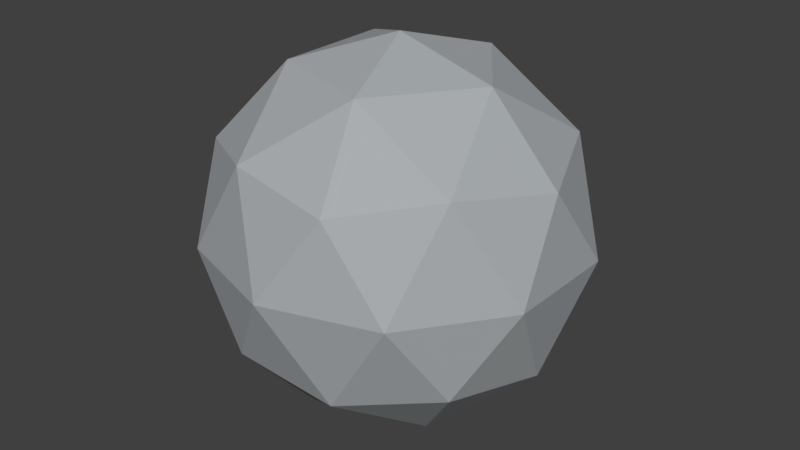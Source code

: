 # Source: World.blend  (saved by Blender 2.79.0; exported with 4.5.12 LTS)
import bpy
from mathutils import Matrix  # noqa: F401  (used for matrix-valued properties, if any)

bpy.ops.wm.read_factory_settings(use_empty=True)
scene = bpy.context.scene
scene.name = 'Scene'

# ---- collections
col_collection_1 = bpy.data.collections.new('Collection 1'); scene.collection.children.link(col_collection_1)

# ---- images (referenced by path relative to the original .blend; pixels are not part of the script)
import os
ASSET_DIR = os.environ.get("B2B_ASSET_DIR", "")  # directory of the original .blend (textures are referenced by path, not embedded)
HERE = os.path.dirname(os.path.abspath(__file__))  # packed textures are extracted next to this script under _unpacked/

def load_image(name, relpath, width, height, colorspace="sRGB"):
    """Load a texture the original file referenced (path relative to the .blend, or extracted next to this script)."""
    p = next((c for c in (os.path.join(HERE, relpath), os.path.join(ASSET_DIR, relpath)) if relpath and os.path.exists(c)), "")
    if p:
        img = bpy.data.images.load(p, check_existing=True)
        img.name = name
    else:  # same state as the original file: an image datablock whose file is absent (Cycles renders it pink)
        img = bpy.data.images.new(name, width, height)
        img.source = "FILE"
        img.filepath = "//" + (relpath or name)
    img.colorspace_settings.name = colorspace
    return img
img_mat_world_diffuse_color = load_image('MAT_World Diffuse Color', 'Materials/TEX_World.png', 1024, 1024, 'sRGB')

# ---- materials (node trees are filled in below, after node groups)
mat_mat_world = bpy.data.materials.new('MAT_World')
mat_mat_world.alpha_threshold = 0.0
mat_mat_world.diffuse_color = (0.3954, 0.4186, 0.4336, 1.0)
mat_mat_world.roughness = 0.5

# ---- material node trees
mat_mat_world.use_nodes = True; mat_mat_world.node_tree.nodes.clear()
_N = mat_mat_world.node_tree.nodes; _L = mat_mat_world.node_tree.links
n0 = _N.new('ShaderNodeOutputMaterial'); n0.name = 'Material Output'; n0.location = (300, 300)
n1 = _N.new('ShaderNodeBsdfDiffuse'); n1.name = 'Diffuse BSDF'; n1.location = (10, 300)
n1.inputs[0].default_value = (0.3954, 0.4186, 0.4336, 1.0)
n2 = _N.new('ShaderNodeTexImage'); n2.name = 'Image Texture.001'; n2.location = (0, 0)
n2.width = 140
n2.image = img_mat_world_diffuse_color
n3 = _N.new('ShaderNodeTexImage'); n3.name = 'Image Texture'; n3.location = (-216, 340)
n3.width = 100
n3.image = img_mat_world_diffuse_color
_L.new(n1.outputs[0], n0.inputs[0])
n0.is_active_output = True

# ---- world
world_world = bpy.data.worlds.new('World'); scene.world = world_world
world_world.color = (0.05088, 0.05088, 0.05088)
world_world.use_sun_shadow = False
world_world.sun_shadow_jitter_overblur = 0.0
world_world.cycles.sampling_method = 'MANUAL'

# ---- meshes
me_icosphere = bpy.data.meshes.new('Icosphere')
me_icosphere.from_pydata([(0.0, 0.0, -20.0), (14.47, -10.51, -8.944), (-5.528, -17.01, -8.944), (-17.89, 0.0, -8.944), (-5.528, 17.01, -8.944), (14.47, 10.51, -8.944), (5.528, -17.01, 8.944), (-14.47, -10.51, 8.944), (-14.47, 10.51, 8.944), (5.528, 17.01, 8.944), (17.89, 0.0, 8.944), (0.0, 0.0, 20.0), (-3.249, -10.0, -17.01), (8.506, -6.18, -17.01), (5.257, -16.18, -10.51), (17.01, 0.0, -10.51), (8.506, 6.18, -17.01), (-10.51, 0.0, -17.01), (-13.76, -10.0, -10.51), (-3.249, 10.0, -17.01), (-13.76, 10.0, -10.51), (5.257, 16.18, -10.51), (19.02, -6.18, 0.0), (19.02, 6.18, 0.0), (0.0, -20.0, 0.0), (11.76, -16.18, 0.0), (-19.02, -6.18, 0.0), (-11.76, -16.18, 0.0), (-11.76, 16.18, 0.0), (-19.02, 6.18, 0.0), (11.76, 16.18, 0.0), (0.0, 20.0, 0.0), (13.76, -10.0, 10.51), (-5.257, -16.18, 10.51), (-17.01, 0.0, 10.51), (-5.257, 16.18, 10.51), (13.76, 10.0, 10.51), (3.249, -10.0, 17.01), (10.51, 0.0, 17.01), (-8.506, -6.18, 17.01), (-8.506, 6.18, 17.01), (3.249, 10.0, 17.01)], [], [(0, 13, 12), (1, 13, 15), (0, 12, 17), (0, 17, 19), (0, 19, 16), (1, 15, 22), (2, 14, 24), (3, 18, 26), (4, 20, 28), (5, 21, 30), (1, 22, 25), (2, 24, 27), (3, 26, 29), (4, 28, 31), (5, 30, 23), (6, 32, 37), (7, 33, 39), (8, 34, 40), (9, 35, 41), (10, 36, 38), (38, 41, 11), (38, 36, 41), (36, 9, 41), (41, 40, 11), (41, 35, 40), (35, 8, 40), (40, 39, 11), (40, 34, 39), (34, 7, 39), (39, 37, 11), (39, 33, 37), (33, 6, 37), (37, 38, 11), (37, 32, 38), (32, 10, 38), (23, 36, 10), (23, 30, 36), (30, 9, 36), (31, 35, 9), (31, 28, 35), (28, 8, 35), (29, 34, 8), (29, 26, 34), (26, 7, 34), (27, 33, 7), (27, 24, 33), (24, 6, 33), (25, 32, 6), (25, 22, 32), (22, 10, 32), (30, 31, 9), (30, 21, 31), (21, 4, 31), (28, 29, 8), (28, 20, 29), (20, 3, 29), (26, 27, 7), (26, 18, 27), (18, 2, 27), (24, 25, 6), (24, 14, 25), (14, 1, 25), (22, 23, 10), (22, 15, 23), (15, 5, 23), (16, 21, 5), (16, 19, 21), (19, 4, 21), (19, 20, 4), (19, 17, 20), (17, 3, 20), (17, 18, 3), (17, 12, 18), (12, 2, 18), (15, 16, 5), (15, 13, 16), (13, 0, 16), (12, 14, 2), (12, 13, 14), (13, 1, 14)])
_uv = me_icosphere.uv_layers.new(name='UVMap')
_uv.uv.foreach_set('vector', [0.2453, 0.8405, 0.1928, 0.6833, 0.3185, 0.7152, 0.129, 0.5511, 0.1928, 0.6833, 0.05266, 0.6833, 0.2453, 0.8405, 0.3185, 0.7152, 0.3244, 0.905, 0.2453, 0.8405, 0.3244, 0.905, 0.2024, 0.9904, 0.2453, 0.8405, 0.2024, 0.9904, 0.1211, 0.8535, 0.129, 0.5511, 0.05266, 0.6833, 0.02329, 0.5451, 0.446, 0.4355, 0.4084, 0.5259, 0.3422, 0.3664, 0.6549, 0.2677, 0.5566, 0.3664, 0.5566, 0.1691, 0.7548, 0.1573, 0.8793, 0.1505, 0.8033, 0.3169, 0.1107, 0.4355, 0.006885, 0.3664, 0.09843, 0.2677, 0.7988, 0.9878, 0.7191, 0.8594, 0.8592, 0.8524, 0.446, 0.4355, 0.3422, 0.3664, 0.4337, 0.2677, 0.6549, 0.2677, 0.5566, 0.1691, 0.6637, 0.1082, 0.7548, 0.1573, 0.8033, 0.3169, 0.6785, 0.2789, 0.1107, 0.4355, 0.09843, 0.2677, 0.2212, 0.3664, 0.9076, 0.6928, 0.7831, 0.686, 0.8609, 0.5451, 0.6556, 0.8405, 0.6003, 0.9904, 0.5414, 0.8535, 0.5335, 0.5511, 0.6098, 0.6833, 0.4697, 0.6833, 0.1107, 0.09997, 0.07313, 0.009573, 0.2056, 0.009574, 0.3196, 0.2677, 0.2212, 0.1691, 0.3284, 0.1082, 0.3381, 0.905, 0.344, 0.7152, 0.4172, 0.8405, 0.3284, 0.1082, 0.2212, 0.1691, 0.2056, 0.009574, 0.2212, 0.1691, 0.1107, 0.09997, 0.2056, 0.009574, 0.344, 0.7152, 0.4697, 0.6833, 0.4172, 0.8405, 0.344, 0.7152, 0.4124, 0.5451, 0.4697, 0.6833, 0.4124, 0.5451, 0.5335, 0.5511, 0.4697, 0.6833, 0.4697, 0.6833, 0.5414, 0.8535, 0.4172, 0.8405, 0.4697, 0.6833, 0.6098, 0.6833, 0.5414, 0.8535, 0.6098, 0.6833, 0.6556, 0.8405, 0.5414, 0.8535, 0.5414, 0.8535, 0.4601, 0.9904, 0.4172, 0.8405, 0.5414, 0.8535, 0.6003, 0.9904, 0.4601, 0.9904, 0.985, 0.6244, 0.9076, 0.6928, 0.8609, 0.5451, 0.4601, 0.9904, 0.3381, 0.905, 0.4172, 0.8405, 0.8609, 0.5451, 0.7831, 0.686, 0.7208, 0.552, 0.7831, 0.686, 0.6694, 0.7046, 0.7208, 0.552, 0.2212, 0.3664, 0.2212, 0.1691, 0.3196, 0.2677, 0.2212, 0.3664, 0.09843, 0.2677, 0.2212, 0.1691, 0.09843, 0.2677, 0.1107, 0.09997, 0.2212, 0.1691, 0.006884, 0.1691, 0.07313, 0.009573, 0.1107, 0.09997, 0.6785, 0.2789, 0.8033, 0.3169, 0.7425, 0.4523, 0.8033, 0.3169, 0.8637, 0.4523, 0.7425, 0.4523, 0.6392, 0.5451, 0.6098, 0.6833, 0.5335, 0.5511, 0.6637, 0.1082, 0.5566, 0.1691, 0.5409, 0.009573, 0.5566, 0.1691, 0.446, 0.09997, 0.5409, 0.009573, 0.4337, 0.2677, 0.3422, 0.1691, 0.446, 0.09997, 0.4337, 0.2677, 0.3422, 0.3664, 0.3422, 0.1691, 0.9839, 0.8144, 0.9076, 0.6928, 0.985, 0.6244, 0.8592, 0.8524, 0.7831, 0.686, 0.9076, 0.6928, 0.8592, 0.8524, 0.7191, 0.8594, 0.7831, 0.686, 0.7191, 0.8594, 0.6694, 0.7046, 0.7831, 0.686, 0.09843, 0.2677, 0.006884, 0.1691, 0.1107, 0.09997, 0.09843, 0.2677, 0.006885, 0.3664, 0.006884, 0.1691, 0.6775, 0.08892, 0.7548, 0.1573, 0.6785, 0.2789, 0.8033, 0.3169, 0.9433, 0.3239, 0.8637, 0.4523, 0.8033, 0.3169, 0.8793, 0.1505, 0.9433, 0.3239, 0.8793, 0.1505, 0.9931, 0.1691, 0.9433, 0.3239, 0.5566, 0.1691, 0.4337, 0.2677, 0.446, 0.09997, 0.5566, 0.1691, 0.5566, 0.3664, 0.4337, 0.2677, 0.5566, 0.3664, 0.446, 0.4355, 0.4337, 0.2677, 0.9839, 0.8144, 0.8592, 0.8524, 0.9076, 0.6928, 0.9839, 0.8144, 0.92, 0.9878, 0.8592, 0.8524, 0.92, 0.9878, 0.7988, 0.9878, 0.8592, 0.8524, 0.3284, 0.4273, 0.2212, 0.3664, 0.3196, 0.2677, 0.3284, 0.4273, 0.2056, 0.5259, 0.2212, 0.3664, 0.2056, 0.5259, 0.1107, 0.4355, 0.2212, 0.3664, 0.1211, 0.8535, 0.06221, 0.9904, 0.006884, 0.8405, 0.1211, 0.8535, 0.2024, 0.9904, 0.06221, 0.9904, 0.8016, 0.009573, 0.7548, 0.1573, 0.6775, 0.08892, 0.8016, 0.009573, 0.8793, 0.1505, 0.7548, 0.1573, 0.8016, 0.009573, 0.9417, 0.01654, 0.8793, 0.1505, 0.9417, 0.01654, 0.9931, 0.1691, 0.8793, 0.1505, 0.6637, 0.4273, 0.5566, 0.3664, 0.6549, 0.2677, 0.6637, 0.4273, 0.5409, 0.5259, 0.5566, 0.3664, 0.5409, 0.5259, 0.446, 0.4355, 0.5566, 0.3664, 0.05266, 0.6833, 0.1211, 0.8535, 0.006884, 0.8405, 0.05266, 0.6833, 0.1928, 0.6833, 0.1211, 0.8535, 0.1928, 0.6833, 0.2453, 0.8405, 0.1211, 0.8535, 0.5409, 0.5259, 0.4084, 0.5259, 0.446, 0.4355, 0.3185, 0.7152, 0.1928, 0.6833, 0.2501, 0.5451, 0.1928, 0.6833, 0.129, 0.5511, 0.2501, 0.5451])
me_icosphere.materials.append(mat_mat_world)
me_icosphere.use_remesh_preserve_volume = False
me_icosphere.use_remesh_preserve_attributes = False
me_icosphere.use_mirror_vertex_groups = False
me_icosphere.update()

# ---- objects
ob_world = bpy.data.objects.new('World', me_icosphere)

# ---- transforms, parenting, visibility, modifiers, constraints
ob_world.location = (0.0, 0.0, 0.0)
ob_world.lineart.crease_threshold = 0.0

# ---- collection membership
col_collection_1.objects.link(ob_world)

# ---- scene / render settings (as saved in the file)
scene.frame_start = 1; scene.frame_end = 250; scene.frame_set(1)
scene.render.engine = 'CYCLES'
scene.render.resolution_percentage = 50
scene.render.dither_intensity = 0.0
scene.cycles.use_denoising = False
scene.cycles.samples = 128
scene.cycles.sampling_pattern = 'TABULATED_SOBOL'
scene.cycles.use_adaptive_sampling = False
scene.cycles.use_light_tree = False
scene.cycles.blur_glossy = 0.0
scene.cycles.sample_clamp_indirect = 0.0
scene.view_settings.view_transform = 'Standard'
bpy.context.view_layer.update()

# ---- added for rendering (the .blend has no active camera and no usable light): camera, sun
cam_auto = bpy.data.cameras.new('AutoCamera')
cam_auto.lens = 50.0
cam_auto.sensor_width = 36.0
cam_auto.clip_end = 1106.93
ob_auto_camera = bpy.data.objects.new('AutoCamera', cam_auto)
scene.collection.objects.link(ob_auto_camera)
ob_auto_camera.location = (63.073, -75.6876, 50.4584)
ob_auto_camera.rotation_euler = (1.09748, -7.21219e-08, 0.694738)
scene.camera = ob_auto_camera
light_auto_sun = bpy.data.lights.new('AutoSun', 'SUN')
light_auto_sun.energy = 3.0
light_auto_sun.angle = 0.0523599
ob_auto_sun = bpy.data.objects.new('AutoSun', light_auto_sun)
scene.collection.objects.link(ob_auto_sun)
ob_auto_sun.rotation_euler = (0.872665, 0.174533, 0.523599)
bpy.context.view_layer.update()
